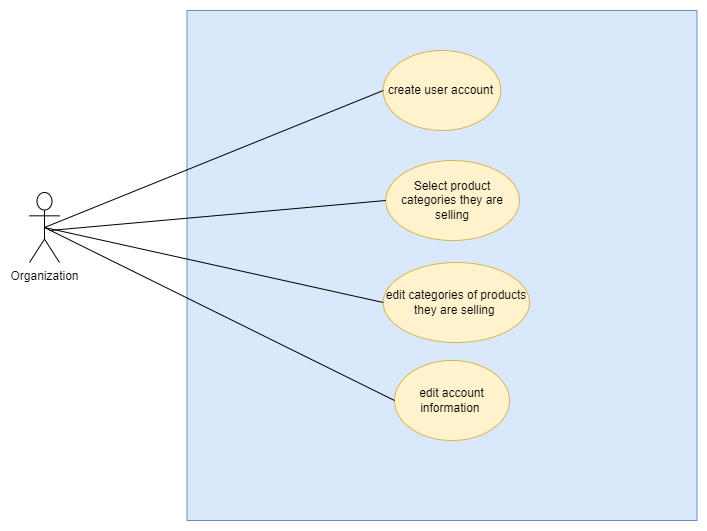

The diagram above was exported from draw.io. Its source (the exported page's mxGraphModel, read from the mxfile embedded in the PNG):
<mxGraphModel dx="1276" dy="614" grid="1" gridSize="10" guides="1" tooltips="1" connect="1" arrows="1" fold="1" page="1" pageScale="1" pageWidth="850" pageHeight="1100" math="0" shadow="0">
  <root>
    <mxCell id="0" />
    <mxCell id="1" parent="0" />
    <mxCell id="2" value="Organization" style="shape=umlActor;verticalLabelPosition=bottom;verticalAlign=top;html=1;outlineConnect=0;container=0;" vertex="1" parent="1">
      <mxGeometry x="1150" y="532" width="30" height="70" as="geometry" />
    </mxCell>
    <mxCell id="3" value="" style="whiteSpace=wrap;html=1;aspect=fixed;fillColor=#dae8fc;strokeColor=#6c8ebf;container=0;" vertex="1" parent="1">
      <mxGeometry x="1307.5" y="350" width="510" height="510" as="geometry" />
    </mxCell>
    <mxCell id="4" value="create user account&amp;nbsp;" style="ellipse;whiteSpace=wrap;html=1;fillColor=#fff2cc;strokeColor=#d6b656;container=0;" vertex="1" parent="1">
      <mxGeometry x="1503.75" y="390" width="117.5" height="80" as="geometry" />
    </mxCell>
    <mxCell id="5" value="edit categories of products they are selling&amp;nbsp;" style="ellipse;whiteSpace=wrap;html=1;fillColor=#fff2cc;strokeColor=#d6b656;container=0;" vertex="1" parent="1">
      <mxGeometry x="1503.75" y="602" width="146.25" height="80" as="geometry" />
    </mxCell>
    <mxCell id="6" value="" style="endArrow=none;html=1;rounded=0;entryX=0.5;entryY=0.5;entryDx=0;entryDy=0;entryPerimeter=0;exitX=0;exitY=0.5;exitDx=0;exitDy=0;" edge="1" source="4" target="2" parent="1">
      <mxGeometry width="50" height="50" relative="1" as="geometry">
        <mxPoint x="1430" y="582" as="sourcePoint" />
        <mxPoint x="1480" y="532" as="targetPoint" />
      </mxGeometry>
    </mxCell>
    <mxCell id="7" value="" style="endArrow=none;html=1;rounded=0;entryX=0.5;entryY=0.5;entryDx=0;entryDy=0;entryPerimeter=0;exitX=0;exitY=0.5;exitDx=0;exitDy=0;" edge="1" source="5" target="2" parent="1">
      <mxGeometry width="50" height="50" relative="1" as="geometry">
        <mxPoint x="1482.5" y="492" as="sourcePoint" />
        <mxPoint x="1175" y="577" as="targetPoint" />
      </mxGeometry>
    </mxCell>
    <mxCell id="8" value="Select product categories they are selling" style="ellipse;whiteSpace=wrap;html=1;fillColor=#fff2cc;strokeColor=#d6b656;container=0;" vertex="1" parent="1">
      <mxGeometry x="1506.25" y="500" width="133.75" height="80" as="geometry" />
    </mxCell>
    <mxCell id="9" value="" style="endArrow=none;html=1;rounded=0;exitX=0;exitY=0.5;exitDx=0;exitDy=0;" edge="1" source="8" parent="1">
      <mxGeometry width="50" height="50" relative="1" as="geometry">
        <mxPoint x="1483.75" y="599.13" as="sourcePoint" />
        <mxPoint x="1170" y="570" as="targetPoint" />
      </mxGeometry>
    </mxCell>
    <mxCell id="10" value="" style="group" vertex="1" connectable="0" parent="1">
      <mxGeometry x="1275" y="710" width="455" height="80" as="geometry" />
    </mxCell>
    <mxCell id="11" value="edit account information&amp;nbsp;" style="ellipse;whiteSpace=wrap;html=1;fillColor=#fff2cc;strokeColor=#d6b656;container=0;" vertex="1" parent="10">
      <mxGeometry x="240" y="-10" width="115" height="80" as="geometry" />
    </mxCell>
    <mxCell id="12" value="" style="endArrow=none;html=1;rounded=0;exitX=0;exitY=0.5;exitDx=0;exitDy=0;" edge="1" source="11" parent="1">
      <mxGeometry width="50" height="50" relative="1" as="geometry">
        <mxPoint x="1595" y="692" as="sourcePoint" />
        <mxPoint x="1165" y="567" as="targetPoint" />
      </mxGeometry>
    </mxCell>
  </root>
</mxGraphModel>